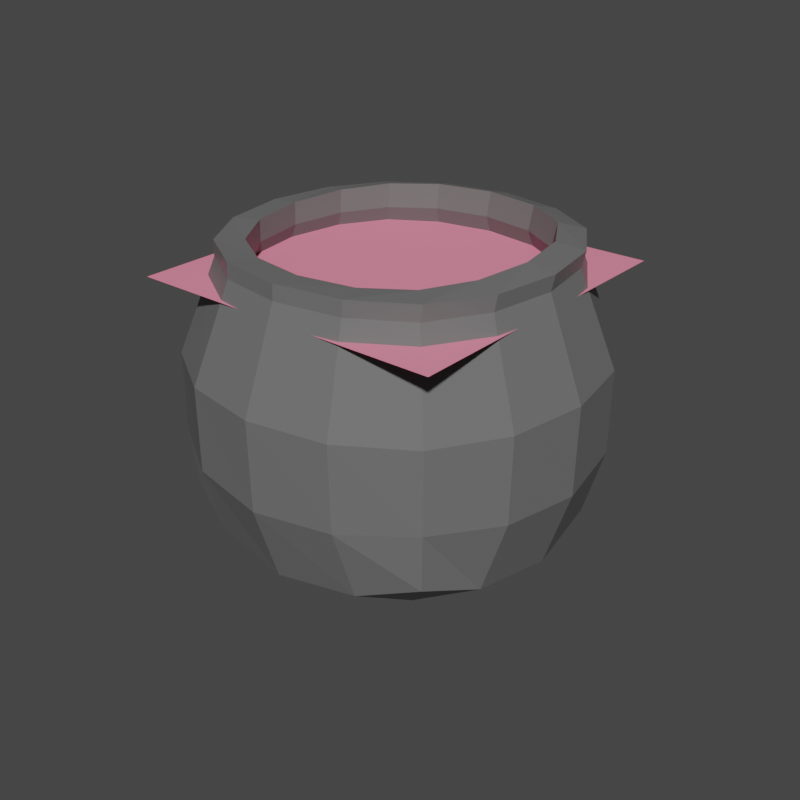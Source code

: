 # Source: cauldron.blend  (saved by Blender 3.2.14; exported with 4.5.12 LTS)
import bpy
from mathutils import Matrix  # noqa: F401  (used for matrix-valued properties, if any)

bpy.ops.wm.read_factory_settings(use_empty=True)
scene = bpy.context.scene
scene.name = 'Scene'

# ---- collections
col_collection = bpy.data.collections.new('Collection'); scene.collection.children.link(col_collection)

# ---- materials (node trees are filled in below, after node groups)
mat_material = bpy.data.materials.new('Material')
mat_material.alpha_threshold = 0.0
mat_material.use_transparent_shadow = False
mat_material.line_color = (0.0, 0.0, 0.0, 1.0)
mat_material_001 = bpy.data.materials.new('Material.001')
mat_material_001.use_transparent_shadow = False

# ---- material node trees
mat_material.use_nodes = True; mat_material.node_tree.nodes.clear()
_N = mat_material.node_tree.nodes; _L = mat_material.node_tree.links
n0 = _N.new('ShaderNodeOutputMaterial'); n0.name = 'Material Output'; n0.location = (300, 300)
n1 = _N.new('ShaderNodeBsdfPrincipled'); n1.name = 'Principled BSDF'; n1.location = (10, 300)
n1.distribution = 'GGX'
n1.subsurface_method = 'RANDOM_WALK_SKIN'
n1.inputs[0].default_value = (0.15, 0.15, 0.15, 1.0)
n1.inputs[2].default_value = 0.4
n1.inputs[3].default_value = 1.45
n1.inputs[13].default_value = 0.1
n1.inputs[27].default_value = (0.0, 0.0, 0.0, 1.0)
n1.inputs[28].default_value = 1.0
_L.new(n1.outputs[0], n0.inputs[0])
n0.is_active_output = True
mat_material_001.use_nodes = True; mat_material_001.node_tree.nodes.clear()
_N = mat_material_001.node_tree.nodes; _L = mat_material_001.node_tree.links
n0 = _N.new('ShaderNodeBsdfPrincipled'); n0.name = 'Principled BSDF'; n0.location = (10, 300)
n0.distribution = 'GGX'
n0.subsurface_method = 'RANDOM_WALK_SKIN'
n0.inputs[0].default_value = (1.0, 0.2747, 0.4072, 1.0)
n0.inputs[3].default_value = 1.45
n0.inputs[27].default_value = (0.0, 0.0, 0.0, 1.0)
n0.inputs[28].default_value = 1.0
n1 = _N.new('ShaderNodeOutputMaterial'); n1.name = 'Material Output'; n1.location = (300, 300)
_L.new(n0.outputs[0], n1.inputs[0])
n1.is_active_output = True

# ---- world
world_world = bpy.data.worlds.new('World'); scene.world = world_world
world_world.use_nodes = True; world_world.node_tree.nodes.clear()
_N = world_world.node_tree.nodes; _L = world_world.node_tree.links
n0 = _N.new('ShaderNodeOutputWorld'); n0.name = 'World Output'; n0.location = (300, 300)
n1 = _N.new('ShaderNodeBackground'); n1.name = 'Background'; n1.location = (10, 300)
n1.inputs[0].default_value = (0.05088, 0.05088, 0.05088, 1.0)
_L.new(n1.outputs[0], n0.inputs[0])
n0.is_active_output = True
world_world.color = (0.05088, 0.05088, 0.05088)
world_world.use_sun_shadow = False
world_world.sun_shadow_jitter_overblur = 0.0

# ---- meshes
me_cube = bpy.data.meshes.new('Cube')
me_cube.from_pydata([(0.5, 0.5, -0.5), (0.5, -0.5, -0.5), (-0.5, 0.5, -0.5), (-0.5, -0.5, -0.5), (-0.5729, 0.2966, -0.5729), (-0.6096, 1.583e-08, -0.6096), (-0.5729, -0.2966, -0.5729), (0.2966, 0.5729, -0.5729), (5.588e-09, 0.6096, -0.6096), (-0.2966, 0.5729, -0.5729), (0.4202, 0.4214, 0.3242), (0.5126, 0.5126, -0.006517), (0.5138, 0.5138, -0.2921), (-0.5138, -0.5138, -0.2921), (-0.5126, -0.5126, -0.006517), (-0.4196, -0.4183, 0.3242), (0.4202, -0.4183, 0.3242), (0.5126, -0.5126, -0.006517), (0.5138, -0.5138, -0.2921), (-0.4196, 0.4214, 0.3242), (-0.5126, 0.5126, -0.006517), (-0.5138, 0.5138, -0.2921), (-0.2966, -0.5729, -0.5729), (-9.313e-10, -0.6096, -0.6096), (0.2966, -0.5729, -0.5729), (0.5729, -0.2966, -0.5729), (0.6096, -1.863e-09, -0.6096), (0.5729, 0.2966, -0.5729), (0.2836, -0.6538, -0.3096), (0.2801, -0.6574, -0.006517), (0.232, -0.5327, 0.3254), (-8.252e-09, -0.7012, -0.3248), (1.112e-08, -0.7059, -0.006517), (0.0003193, -0.5714, 0.3266), (-0.2836, -0.6538, -0.3096), (-0.2801, -0.6574, -0.006517), (-0.2314, -0.5327, 0.3254), (-0.6538, -0.2836, -0.3096), (-0.6574, -0.2801, -0.006517), (-0.5339, -0.2302, 0.3254), (-0.7012, 2.224e-08, -0.3248), (-0.7059, 1.055e-08, -0.006517), (-0.5727, 0.001539, 0.3266), (-0.6538, 0.2836, -0.3096), (-0.6574, 0.2801, -0.006517), (-0.5339, 0.2332, 0.3254), (-0.3162, 0.3162, -0.729), (-7.451e-09, 0.3331, -0.7818), (0.3162, 0.3162, -0.729), (-0.3331, -1.397e-08, -0.7818), (0.0, -5.588e-09, -0.8395), (0.3331, 5.588e-09, -0.7818), (-0.3162, -0.3162, -0.729), (1.49e-08, -0.3331, -0.7818), (0.3162, -0.3162, -0.729), (0.6538, 0.2836, -0.3096), (0.6574, 0.2801, -0.006517), (0.5346, 0.2332, 0.3254), (0.7012, -1.284e-08, -0.3248), (0.7059, 9.767e-09, -0.006517), (0.5733, 0.001539, 0.3266), (0.6538, -0.2836, -0.3096), (0.6574, -0.2801, -0.006517), (0.5346, -0.2302, 0.3254), (-0.2836, 0.6538, -0.3096), (-0.2801, 0.6574, -0.006517), (-0.2314, 0.5358, 0.3254), (2.015e-08, 0.7012, -0.3248), (1.112e-08, 0.7059, -0.006517), (0.0003193, 0.5745, 0.3266), (0.2836, 0.6538, -0.3096), (0.2801, 0.6574, -0.006517), (0.232, 0.5358, 0.3254), (0.4266, 0.4346, 0.3784), (-0.4225, -0.4146, 0.3784), (0.4266, -0.4146, 0.3784), (-0.4225, 0.4346, 0.3784), (0.2364, -0.5302, 0.3796), (0.002071, -0.5694, 0.3808), (-0.2322, -0.5302, 0.3796), (-0.5381, -0.2243, 0.3796), (-0.5773, 0.009983, 0.3808), (-0.5381, 0.2443, 0.3796), (0.5423, 0.2443, 0.3796), (0.5814, 0.009983, 0.3808), (0.5423, -0.2243, 0.3796), (-0.2322, 0.5502, 0.3796), (0.002071, 0.5894, 0.3808), (0.2364, 0.5502, 0.3796), (0.4354, 0.4354, -0.4594), (0.4354, -0.4354, -0.4594), (-0.4354, 0.4354, -0.4594), (-0.4354, -0.4354, -0.4594), (-0.4972, 0.2638, -0.5165), (-0.5307, 1.37e-08, -0.5481), (-0.4972, -0.2638, -0.5165), (0.2638, 0.4972, -0.5165), (1.438e-08, 0.5307, -0.5481), (-0.2638, 0.4972, -0.5165), (0.3492, 0.3513, 0.3173), (0.443, 0.4431, -0.02481), (0.4434, 0.4434, -0.2834), (-0.4434, -0.4434, -0.2834), (-0.4431, -0.4431, -0.02513), (-0.3508, -0.3487, 0.3039), (0.3513, -0.3481, 0.3061), (0.4431, -0.4431, -0.02508), (0.4434, -0.4434, -0.2834), (-0.3485, 0.3517, 0.315), (-0.443, 0.4431, -0.02487), (-0.4434, 0.4434, -0.2834), (-0.2638, -0.4972, -0.5165), (-1.053e-08, -0.5307, -0.5481), (0.2638, -0.4972, -0.5165), (0.4972, -0.2638, -0.5165), (0.5307, -2.662e-09, -0.5481), (0.4972, 0.2638, -0.5165), (0.2505, -0.5602, -0.2973), (0.2455, -0.5654, -0.02479), (0.1982, -0.4408, 0.3052), (-1.072e-08, -0.6025, -0.309), (4.217e-06, -0.6076, -0.02453), (0.0004829, -0.4737, 0.3054), (-0.2505, -0.5602, -0.2973), (-0.2455, -0.5654, -0.02482), (-0.1973, -0.4412, 0.3042), (-0.5602, -0.2505, -0.2973), (-0.5654, -0.2455, -0.02473), (-0.442, -0.195, 0.3077), (-0.6025, 1.829e-08, -0.309), (-0.6075, 2.032e-05, -0.02438), (-0.4738, 0.002345, 0.3115), (-0.5602, 0.2505, -0.2973), (-0.5654, 0.2455, -0.0246), (-0.4406, 0.1994, 0.3132), (-0.2825, 0.2825, -0.641), (2.565e-09, 0.2975, -0.6884), (0.2825, 0.2825, -0.641), (-0.2975, -1.647e-08, -0.6884), (4.48e-09, -4.592e-09, -0.7395), (0.2975, 8.092e-09, -0.6884), (-0.2825, -0.2825, -0.641), (7.89e-09, -0.2975, -0.6884), (0.2825, -0.2825, -0.641), (0.5602, 0.2505, -0.2973), (0.5654, 0.2455, -0.02453), (0.441, 0.1992, 0.3163), (0.6025, -1.334e-08, -0.309), (0.6075, 2.036e-05, -0.02431), (0.474, 0.002348, 0.3148), (0.5602, -0.2505, -0.2973), (0.5654, -0.2454, -0.02466), (0.4422, -0.1947, 0.3108), (-0.2505, 0.5602, -0.2973), (-0.2454, 0.5654, -0.02447), (-0.196, 0.4425, 0.3189), (2.311e-08, 0.6025, -0.309), (4.244e-06, 0.6075, -0.02416), (0.0004865, 0.4747, 0.3211), (0.2505, 0.5602, -0.2973), (0.2455, 0.5653, -0.02444), (0.197, 0.4423, 0.32), (0.359, 0.3652, 0.4032), (-0.3509, -0.3448, 0.3774), (0.3546, -0.3453, 0.3821), (-0.3546, 0.3641, 0.3991), (0.2006, -0.4369, 0.3782), (0.001732, -0.4695, 0.377), (-0.1971, -0.4367, 0.3759), (-0.4439, -0.191, 0.3834), (-0.4777, 0.008406, 0.3895), (-0.446, 0.2082, 0.3941), (0.451, 0.2088, 0.3998), (0.4826, 0.008447, 0.3958), (0.4484, -0.1914, 0.3894), (-0.1994, 0.459, 0.4044), (0.001772, 0.4929, 0.4072), (0.2031, 0.4597, 0.4063)], [], [(28, 29, 32, 31), (29, 30, 33, 32), (31, 32, 35, 34), (32, 33, 36, 35), (1, 18, 28, 24), (18, 17, 29, 28), (17, 16, 30, 29), (35, 36, 15, 14), (34, 35, 14, 13), (22, 34, 13, 3), (23, 31, 34, 22), (24, 28, 31, 23), (37, 38, 41, 40), (38, 39, 42, 41), (40, 41, 44, 43), (41, 42, 45, 44), (3, 13, 37, 6), (13, 14, 38, 37), (14, 15, 39, 38), (44, 45, 19, 20), (43, 44, 20, 21), (4, 43, 21, 2), (5, 40, 43, 4), (6, 37, 40, 5), (46, 47, 50, 49), (47, 48, 51, 50), (49, 50, 53, 52), (50, 51, 54, 53), (2, 9, 46, 4), (9, 8, 47, 46), (8, 7, 48, 47), (7, 0, 27, 48), (48, 27, 26, 51), (51, 26, 25, 54), (54, 25, 1, 24), (53, 54, 24, 23), (52, 53, 23, 22), (6, 52, 22, 3), (5, 49, 52, 6), (4, 46, 49, 5), (55, 56, 59, 58), (56, 57, 60, 59), (58, 59, 62, 61), (59, 60, 63, 62), (0, 12, 55, 27), (12, 11, 56, 55), (11, 10, 57, 56), (62, 63, 16, 17), (61, 62, 17, 18), (25, 61, 18, 1), (26, 58, 61, 25), (27, 55, 58, 26), (64, 65, 68, 67), (65, 66, 69, 68), (67, 68, 71, 70), (68, 69, 72, 71), (2, 21, 64, 9), (21, 20, 65, 64), (20, 19, 66, 65), (71, 72, 10, 11), (70, 71, 11, 12), (7, 70, 12, 0), (8, 67, 70, 7), (9, 64, 67, 8), (19, 45, 82, 76), (30, 16, 75, 77), (16, 63, 85, 75), (72, 69, 87, 88), (15, 36, 79, 74), (45, 42, 81, 82), (63, 60, 84, 85), (36, 33, 78, 79), (69, 66, 86, 87), (42, 39, 80, 81), (60, 57, 83, 84), (33, 30, 77, 78), (66, 19, 76, 86), (39, 15, 74, 80), (10, 72, 88, 73), (57, 10, 73, 83), (117, 120, 121, 118), (118, 121, 122, 119), (120, 123, 124, 121), (121, 124, 125, 122), (90, 113, 117, 107), (107, 117, 118, 106), (106, 118, 119, 105), (124, 103, 104, 125), (123, 102, 103, 124), (111, 92, 102, 123), (112, 111, 123, 120), (113, 112, 120, 117), (126, 129, 130, 127), (127, 130, 131, 128), (129, 132, 133, 130), (130, 133, 134, 131), (92, 95, 126, 102), (102, 126, 127, 103), (103, 127, 128, 104), (133, 109, 108, 134), (132, 110, 109, 133), (93, 91, 110, 132), (94, 93, 132, 129), (95, 94, 129, 126), (135, 138, 139, 136), (136, 139, 140, 137), (138, 141, 142, 139), (139, 142, 143, 140), (91, 93, 135, 98), (98, 135, 136, 97), (97, 136, 137, 96), (96, 137, 116, 89), (137, 140, 115, 116), (140, 143, 114, 115), (143, 113, 90, 114), (142, 112, 113, 143), (141, 111, 112, 142), (95, 92, 111, 141), (94, 95, 141, 138), (93, 94, 138, 135), (144, 147, 148, 145), (145, 148, 149, 146), (147, 150, 151, 148), (148, 151, 152, 149), (89, 116, 144, 101), (101, 144, 145, 100), (100, 145, 146, 99), (151, 106, 105, 152), (150, 107, 106, 151), (114, 90, 107, 150), (115, 114, 150, 147), (116, 115, 147, 144), (153, 156, 157, 154), (154, 157, 158, 155), (156, 159, 160, 157), (157, 160, 161, 158), (91, 98, 153, 110), (110, 153, 154, 109), (109, 154, 155, 108), (160, 100, 99, 161), (159, 101, 100, 160), (96, 89, 101, 159), (97, 96, 159, 156), (98, 97, 156, 153), (108, 165, 171, 134), (119, 166, 164, 105), (105, 164, 174, 152), (161, 177, 176, 158), (104, 163, 168, 125), (134, 171, 170, 131), (152, 174, 173, 149), (125, 168, 167, 122), (158, 176, 175, 155), (131, 170, 169, 128), (149, 173, 172, 146), (122, 167, 166, 119), (155, 175, 165, 108), (128, 169, 163, 104), (99, 162, 177, 161), (146, 172, 162, 99), (78, 77, 166, 167), (79, 78, 167, 168), (77, 75, 164, 166), (74, 79, 168, 163), (81, 80, 169, 170), (82, 81, 170, 171), (80, 74, 163, 169), (76, 82, 171, 165), (84, 83, 172, 173), (85, 84, 173, 174), (83, 73, 162, 172), (75, 85, 174, 164), (87, 86, 175, 176), (88, 87, 176, 177), (86, 76, 165, 175), (73, 88, 177, 162)])
_uv = me_cube.uv_layers.new(name='UVMap')
_uv.uv.foreach_set('vector', [0.4375, 0.8125, 0.5, 0.8125, 0.5, 0.875, 0.4375, 0.875, 0.5, 0.8125, 0.5625, 0.8125, 0.5625, 0.875, 0.5, 0.875, 0.4375, 0.875, 0.5, 0.875, 0.5, 0.9375, 0.4375, 0.9375, 0.5, 0.875, 0.5625, 0.875, 0.5625, 0.9375, 0.5, 0.9375, 0.375, 0.75, 0.4375, 0.75, 0.4375, 0.8125, 0.375, 0.8125, 0.4375, 0.75, 0.5, 0.75, 0.5, 0.8125, 0.4375, 0.8125, 0.5, 0.75, 0.5625, 0.75, 0.5625, 0.8125, 0.5, 0.8125, 0.5, 0.9375, 0.5625, 0.9375, 0.5625, 1.0, 0.5, 1.0, 0.4375, 0.9375, 0.5, 0.9375, 0.5, 1.0, 0.4375, 1.0, 0.375, 0.9375, 0.4375, 0.9375, 0.4375, 1.0, 0.375, 1.0, 0.375, 0.875, 0.4375, 0.875, 0.4375, 0.9375, 0.375, 0.9375, 0.375, 0.8125, 0.4375, 0.8125, 0.4375, 0.875, 0.375, 0.875, 0.4375, 0.0625, 0.5, 0.0625, 0.5, 0.125, 0.4375, 0.125, 0.5, 0.0625, 0.5625, 0.0625, 0.5625, 0.125, 0.5, 0.125, 0.4375, 0.125, 0.5, 0.125, 0.5, 0.1875, 0.4375, 0.1875, 0.5, 0.125, 0.5625, 0.125, 0.5625, 0.1875, 0.5, 0.1875, 0.375, 0.0, 0.4375, 0.0, 0.4375, 0.0625, 0.375, 0.0625, 0.4375, 0.0, 0.5, 0.0, 0.5, 0.0625, 0.4375, 0.0625, 0.5, 0.0, 0.5625, 0.0, 0.5625, 0.0625, 0.5, 0.0625, 0.5, 0.1875, 0.5625, 0.1875, 0.5625, 0.25, 0.5, 0.25, 0.4375, 0.1875, 0.5, 0.1875, 0.5, 0.25, 0.4375, 0.25, 0.375, 0.1875, 0.4375, 0.1875, 0.4375, 0.25, 0.375, 0.25, 0.375, 0.125, 0.4375, 0.125, 0.4375, 0.1875, 0.375, 0.1875, 0.375, 0.0625, 0.4375, 0.0625, 0.4375, 0.125, 0.375, 0.125, 0.1875, 0.5625, 0.25, 0.5625, 0.25, 0.625, 0.1875, 0.625, 0.25, 0.5625, 0.3125, 0.5625, 0.3125, 0.625, 0.25, 0.625, 0.1875, 0.625, 0.25, 0.625, 0.25, 0.6875, 0.1875, 0.6875, 0.25, 0.625, 0.3125, 0.625, 0.3125, 0.6875, 0.25, 0.6875, 0.125, 0.5, 0.1875, 0.5, 0.1875, 0.5625, 0.125, 0.5625, 0.1875, 0.5, 0.25, 0.5, 0.25, 0.5625, 0.1875, 0.5625, 0.25, 0.5, 0.3125, 0.5, 0.3125, 0.5625, 0.25, 0.5625, 0.3125, 0.5, 0.375, 0.5, 0.375, 0.5625, 0.3125, 0.5625, 0.3125, 0.5625, 0.375, 0.5625, 0.375, 0.625, 0.3125, 0.625, 0.3125, 0.625, 0.375, 0.625, 0.375, 0.6875, 0.3125, 0.6875, 0.3125, 0.6875, 0.375, 0.6875, 0.375, 0.75, 0.3125, 0.75, 0.25, 0.6875, 0.3125, 0.6875, 0.3125, 0.75, 0.25, 0.75, 0.1875, 0.6875, 0.25, 0.6875, 0.25, 0.75, 0.1875, 0.75, 0.125, 0.6875, 0.1875, 0.6875, 0.1875, 0.75, 0.125, 0.75, 0.125, 0.625, 0.1875, 0.625, 0.1875, 0.6875, 0.125, 0.6875, 0.125, 0.5625, 0.1875, 0.5625, 0.1875, 0.625, 0.125, 0.625, 0.4375, 0.5625, 0.5, 0.5625, 0.5, 0.625, 0.4375, 0.625, 0.5, 0.5625, 0.5625, 0.5625, 0.5625, 0.625, 0.5, 0.625, 0.4375, 0.625, 0.5, 0.625, 0.5, 0.6875, 0.4375, 0.6875, 0.5, 0.625, 0.5625, 0.625, 0.5625, 0.6875, 0.5, 0.6875, 0.375, 0.5, 0.4375, 0.5, 0.4375, 0.5625, 0.375, 0.5625, 0.4375, 0.5, 0.5, 0.5, 0.5, 0.5625, 0.4375, 0.5625, 0.5, 0.5, 0.5625, 0.5, 0.5625, 0.5625, 0.5, 0.5625, 0.5, 0.6875, 0.5625, 0.6875, 0.5625, 0.75, 0.5, 0.75, 0.4375, 0.6875, 0.5, 0.6875, 0.5, 0.75, 0.4375, 0.75, 0.375, 0.6875, 0.4375, 0.6875, 0.4375, 0.75, 0.375, 0.75, 0.375, 0.625, 0.4375, 0.625, 0.4375, 0.6875, 0.375, 0.6875, 0.375, 0.5625, 0.4375, 0.5625, 0.4375, 0.625, 0.375, 0.625, 0.4375, 0.3125, 0.5, 0.3125, 0.5, 0.375, 0.4375, 0.375, 0.5, 0.3125, 0.5625, 0.3125, 0.5625, 0.375, 0.5, 0.375, 0.4375, 0.375, 0.5, 0.375, 0.5, 0.4375, 0.4375, 0.4375, 0.5, 0.375, 0.5625, 0.375, 0.5625, 0.4375, 0.5, 0.4375, 0.375, 0.25, 0.4375, 0.25, 0.4375, 0.3125, 0.375, 0.3125, 0.4375, 0.25, 0.5, 0.25, 0.5, 0.3125, 0.4375, 0.3125, 0.5, 0.25, 0.5625, 0.25, 0.5625, 0.3125, 0.5, 0.3125, 0.5, 0.4375, 0.5625, 0.4375, 0.5625, 0.5, 0.5, 0.5, 0.4375, 0.4375, 0.5, 0.4375, 0.5, 0.5, 0.4375, 0.5, 0.375, 0.4375, 0.4375, 0.4375, 0.4375, 0.5, 0.375, 0.5, 0.375, 0.375, 0.4375, 0.375, 0.4375, 0.4375, 0.375, 0.4375, 0.375, 0.3125, 0.4375, 0.3125, 0.4375, 0.375, 0.375, 0.375, 0.5625, 0.25, 0.5625, 0.1875, 0.5625, 0.1875, 0.5625, 0.25, 0.5625, 0.8125, 0.5625, 0.75, 0.5625, 0.75, 0.5625, 0.8125, 0.5625, 0.75, 0.5625, 0.6875, 0.5625, 0.6875, 0.5625, 0.75, 0.5625, 0.4375, 0.5625, 0.375, 0.5625, 0.375, 0.5625, 0.4375, 0.5625, 1.0, 0.5625, 0.9375, 0.5625, 0.9375, 0.5625, 1.0, 0.5625, 0.1875, 0.5625, 0.125, 0.5625, 0.125, 0.5625, 0.1875, 0.5625, 0.6875, 0.5625, 0.625, 0.5625, 0.625, 0.5625, 0.6875, 0.5625, 0.9375, 0.5625, 0.875, 0.5625, 0.875, 0.5625, 0.9375, 0.5625, 0.375, 0.5625, 0.3125, 0.5625, 0.3125, 0.5625, 0.375, 0.5625, 0.125, 0.5625, 0.0625, 0.5625, 0.0625, 0.5625, 0.125, 0.5625, 0.625, 0.5625, 0.5625, 0.5625, 0.5625, 0.5625, 0.625, 0.5625, 0.875, 0.5625, 0.8125, 0.5625, 0.8125, 0.5625, 0.875, 0.5625, 0.3125, 0.5625, 0.25, 0.5625, 0.25, 0.5625, 0.3125, 0.5625, 0.0625, 0.5625, 0.0, 0.5625, 0.0, 0.5625, 0.0625, 0.5625, 0.5, 0.5625, 0.4375, 0.5625, 0.4375, 0.5625, 0.5, 0.5625, 0.5625, 0.5625, 0.5, 0.5625, 0.5, 0.5625, 0.5625, 0.4375, 0.8125, 0.4375, 0.875, 0.5, 0.875, 0.5, 0.8125, 0.5, 0.8125, 0.5, 0.875, 0.5625, 0.875, 0.5625, 0.8125, 0.4375, 0.875, 0.4375, 0.9375, 0.5, 0.9375, 0.5, 0.875, 0.5, 0.875, 0.5, 0.9375, 0.5625, 0.9375, 0.5625, 0.875, 0.375, 0.75, 0.375, 0.8125, 0.4375, 0.8125, 0.4375, 0.75, 0.4375, 0.75, 0.4375, 0.8125, 0.5, 0.8125, 0.5, 0.75, 0.5, 0.75, 0.5, 0.8125, 0.5625, 0.8125, 0.5625, 0.75, 0.5, 0.9375, 0.5, 1.0, 0.5625, 1.0, 0.5625, 0.9375, 0.4375, 0.9375, 0.4375, 1.0, 0.5, 1.0, 0.5, 0.9375, 0.375, 0.9375, 0.375, 1.0, 0.4375, 1.0, 0.4375, 0.9375, 0.375, 0.875, 0.375, 0.9375, 0.4375, 0.9375, 0.4375, 0.875, 0.375, 0.8125, 0.375, 0.875, 0.4375, 0.875, 0.4375, 0.8125, 0.4375, 0.0625, 0.4375, 0.125, 0.5, 0.125, 0.5, 0.0625, 0.5, 0.0625, 0.5, 0.125, 0.5625, 0.125, 0.5625, 0.0625, 0.4375, 0.125, 0.4375, 0.1875, 0.5, 0.1875, 0.5, 0.125, 0.5, 0.125, 0.5, 0.1875, 0.5625, 0.1875, 0.5625, 0.125, 0.375, 0.0, 0.375, 0.0625, 0.4375, 0.0625, 0.4375, 0.0, 0.4375, 0.0, 0.4375, 0.0625, 0.5, 0.0625, 0.5, 0.0, 0.5, 0.0, 0.5, 0.0625, 0.5625, 0.0625, 0.5625, 0.0, 0.5, 0.1875, 0.5, 0.25, 0.5625, 0.25, 0.5625, 0.1875, 0.4375, 0.1875, 0.4375, 0.25, 0.5, 0.25, 0.5, 0.1875, 0.375, 0.1875, 0.375, 0.25, 0.4375, 0.25, 0.4375, 0.1875, 0.375, 0.125, 0.375, 0.1875, 0.4375, 0.1875, 0.4375, 0.125, 0.375, 0.0625, 0.375, 0.125, 0.4375, 0.125, 0.4375, 0.0625, 0.1875, 0.5625, 0.1875, 0.625, 0.25, 0.625, 0.25, 0.5625, 0.25, 0.5625, 0.25, 0.625, 0.3125, 0.625, 0.3125, 0.5625, 0.1875, 0.625, 0.1875, 0.6875, 0.25, 0.6875, 0.25, 0.625, 0.25, 0.625, 0.25, 0.6875, 0.3125, 0.6875, 0.3125, 0.625, 0.125, 0.5, 0.125, 0.5625, 0.1875, 0.5625, 0.1875, 0.5, 0.1875, 0.5, 0.1875, 0.5625, 0.25, 0.5625, 0.25, 0.5, 0.25, 0.5, 0.25, 0.5625, 0.3125, 0.5625, 0.3125, 0.5, 0.3125, 0.5, 0.3125, 0.5625, 0.375, 0.5625, 0.375, 0.5, 0.3125, 0.5625, 0.3125, 0.625, 0.375, 0.625, 0.375, 0.5625, 0.3125, 0.625, 0.3125, 0.6875, 0.375, 0.6875, 0.375, 0.625, 0.3125, 0.6875, 0.3125, 0.75, 0.375, 0.75, 0.375, 0.6875, 0.25, 0.6875, 0.25, 0.75, 0.3125, 0.75, 0.3125, 0.6875, 0.1875, 0.6875, 0.1875, 0.75, 0.25, 0.75, 0.25, 0.6875, 0.125, 0.6875, 0.125, 0.75, 0.1875, 0.75, 0.1875, 0.6875, 0.125, 0.625, 0.125, 0.6875, 0.1875, 0.6875, 0.1875, 0.625, 0.125, 0.5625, 0.125, 0.625, 0.1875, 0.625, 0.1875, 0.5625, 0.4375, 0.5625, 0.4375, 0.625, 0.5, 0.625, 0.5, 0.5625, 0.5, 0.5625, 0.5, 0.625, 0.5625, 0.625, 0.5625, 0.5625, 0.4375, 0.625, 0.4375, 0.6875, 0.5, 0.6875, 0.5, 0.625, 0.5, 0.625, 0.5, 0.6875, 0.5625, 0.6875, 0.5625, 0.625, 0.375, 0.5, 0.375, 0.5625, 0.4375, 0.5625, 0.4375, 0.5, 0.4375, 0.5, 0.4375, 0.5625, 0.5, 0.5625, 0.5, 0.5, 0.5, 0.5, 0.5, 0.5625, 0.5625, 0.5625, 0.5625, 0.5, 0.5, 0.6875, 0.5, 0.75, 0.5625, 0.75, 0.5625, 0.6875, 0.4375, 0.6875, 0.4375, 0.75, 0.5, 0.75, 0.5, 0.6875, 0.375, 0.6875, 0.375, 0.75, 0.4375, 0.75, 0.4375, 0.6875, 0.375, 0.625, 0.375, 0.6875, 0.4375, 0.6875, 0.4375, 0.625, 0.375, 0.5625, 0.375, 0.625, 0.4375, 0.625, 0.4375, 0.5625, 0.4375, 0.3125, 0.4375, 0.375, 0.5, 0.375, 0.5, 0.3125, 0.5, 0.3125, 0.5, 0.375, 0.5625, 0.375, 0.5625, 0.3125, 0.4375, 0.375, 0.4375, 0.4375, 0.5, 0.4375, 0.5, 0.375, 0.5, 0.375, 0.5, 0.4375, 0.5625, 0.4375, 0.5625, 0.375, 0.375, 0.25, 0.375, 0.3125, 0.4375, 0.3125, 0.4375, 0.25, 0.4375, 0.25, 0.4375, 0.3125, 0.5, 0.3125, 0.5, 0.25, 0.5, 0.25, 0.5, 0.3125, 0.5625, 0.3125, 0.5625, 0.25, 0.5, 0.4375, 0.5, 0.5, 0.5625, 0.5, 0.5625, 0.4375, 0.4375, 0.4375, 0.4375, 0.5, 0.5, 0.5, 0.5, 0.4375, 0.375, 0.4375, 0.375, 0.5, 0.4375, 0.5, 0.4375, 0.4375, 0.375, 0.375, 0.375, 0.4375, 0.4375, 0.4375, 0.4375, 0.375, 0.375, 0.3125, 0.375, 0.375, 0.4375, 0.375, 0.4375, 0.3125, 0.5625, 0.25, 0.5625, 0.25, 0.5625, 0.1875, 0.5625, 0.1875, 0.5625, 0.8125, 0.5625, 0.8125, 0.5625, 0.75, 0.5625, 0.75, 0.5625, 0.75, 0.5625, 0.75, 0.5625, 0.6875, 0.5625, 0.6875, 0.5625, 0.4375, 0.5625, 0.4375, 0.5625, 0.375, 0.5625, 0.375, 0.5625, 1.0, 0.5625, 1.0, 0.5625, 0.9375, 0.5625, 0.9375, 0.5625, 0.1875, 0.5625, 0.1875, 0.5625, 0.125, 0.5625, 0.125, 0.5625, 0.6875, 0.5625, 0.6875, 0.5625, 0.625, 0.5625, 0.625, 0.5625, 0.9375, 0.5625, 0.9375, 0.5625, 0.875, 0.5625, 0.875, 0.5625, 0.375, 0.5625, 0.375, 0.5625, 0.3125, 0.5625, 0.3125, 0.5625, 0.125, 0.5625, 0.125, 0.5625, 0.0625, 0.5625, 0.0625, 0.5625, 0.625, 0.5625, 0.625, 0.5625, 0.5625, 0.5625, 0.5625, 0.5625, 0.875, 0.5625, 0.875, 0.5625, 0.8125, 0.5625, 0.8125, 0.5625, 0.3125, 0.5625, 0.3125, 0.5625, 0.25, 0.5625, 0.25, 0.5625, 0.0625, 0.5625, 0.0625, 0.5625, 0.0, 0.5625, 0.0, 0.5625, 0.5, 0.5625, 0.5, 0.5625, 0.4375, 0.5625, 0.4375, 0.5625, 0.5625, 0.5625, 0.5625, 0.5625, 0.5, 0.5625, 0.5, 0.5625, 0.875, 0.5625, 0.8125, 0.5625, 0.8125, 0.5625, 0.875, 0.5625, 0.9375, 0.5625, 0.875, 0.5625, 0.875, 0.5625, 0.9375, 0.5625, 0.8125, 0.5625, 0.75, 0.5625, 0.75, 0.5625, 0.8125, 0.5625, 1.0, 0.5625, 0.9375, 0.5625, 0.9375, 0.5625, 1.0, 0.5625, 0.125, 0.5625, 0.0625, 0.5625, 0.0625, 0.5625, 0.125, 0.5625, 0.1875, 0.5625, 0.125, 0.5625, 0.125, 0.5625, 0.1875, 0.5625, 0.0625, 0.5625, 0.0, 0.5625, 0.0, 0.5625, 0.0625, 0.5625, 0.25, 0.5625, 0.1875, 0.5625, 0.1875, 0.5625, 0.25, 0.5625, 0.625, 0.5625, 0.5625, 0.5625, 0.5625, 0.5625, 0.625, 0.5625, 0.6875, 0.5625, 0.625, 0.5625, 0.625, 0.5625, 0.6875, 0.5625, 0.5625, 0.5625, 0.5, 0.5625, 0.5, 0.5625, 0.5625, 0.5625, 0.75, 0.5625, 0.6875, 0.5625, 0.6875, 0.5625, 0.75, 0.5625, 0.375, 0.5625, 0.3125, 0.5625, 0.3125, 0.5625, 0.375, 0.5625, 0.4375, 0.5625, 0.375, 0.5625, 0.375, 0.5625, 0.4375, 0.5625, 0.3125, 0.5625, 0.25, 0.5625, 0.25, 0.5625, 0.3125, 0.5625, 0.5, 0.5625, 0.4375, 0.5625, 0.4375, 0.5625, 0.5])
me_cube.materials.append(mat_material)
me_cube.use_mirror_vertex_groups = False
me_cube.update()
me_plane_001 = bpy.data.meshes.new('Plane.001')
me_plane_001.from_pydata([(-0.5718, -0.5718, 0.2978), (0.5718, -0.5718, 0.2978), (-0.5718, 0.5718, 0.2978), (0.5718, 0.5718, 0.2978)], [], [(0, 1, 3, 2)])
_uv = me_plane_001.uv_layers.new(name='UVMap')
_uv.uv.foreach_set('vector', [0.0, 0.0, 1.0, 0.0, 1.0, 1.0, 0.0, 1.0])
me_plane_001.materials.append(mat_material_001)
me_plane_001.update()

# ---- objects
ob_cauldron = bpy.data.objects.new('Cauldron', me_cube)
ob_plane = bpy.data.objects.new('Plane', me_plane_001)

# ---- transforms, parenting, visibility, modifiers, constraints
ob_cauldron.location = (0.0, 0.0, 0.0)
ob_cauldron.lock_rotations_4d = False
ob_cauldron.empty_display_type = 'ARROWS'
ob_cauldron.lineart.crease_threshold = 0.0
ob_plane.location = (0.0, 0.0, 0.0)
_m = ob_plane.modifiers.new('Multires', 'MULTIRES')
_m.levels = 5
_m.sculpt_levels = 5
_m.render_levels = 5
_m = ob_plane.modifiers.new('Displace', 'DISPLACE')
_m.strength = -0.07
_m.texture_coords = 'OBJECT'

# ---- collection membership
col_collection.objects.link(ob_cauldron)
col_collection.objects.link(ob_plane)

# ---- scene / render settings (as saved in the file)
scene.frame_start = 1; scene.frame_end = 250; scene.frame_set(0)
scene.render.engine = 'BLENDER_EEVEE_NEXT'
scene.render.resolution_x = 1080
scene.render.film_transparent = True
scene.cycles.sampling_pattern = 'TABULATED_SOBOL'
scene.cycles.use_light_tree = False
scene.view_settings.view_transform = 'Filmic'
bpy.context.view_layer.update()

# ---- added for rendering (the .blend has no active camera and no usable light): camera, sun
cam_auto = bpy.data.cameras.new('AutoCamera')
cam_auto.lens = 50.0
cam_auto.sensor_width = 36.0
cam_auto.clip_end = 1000.0
ob_auto_camera = bpy.data.objects.new('AutoCamera', cam_auto)
scene.collection.objects.link(ob_auto_camera)
ob_auto_camera.location = (2.17786, -2.61343, 1.52612)
ob_auto_camera.rotation_euler = (1.09748, -7.21219e-08, 0.694738)
scene.camera = ob_auto_camera
light_auto_sun = bpy.data.lights.new('AutoSun', 'SUN')
light_auto_sun.energy = 3.0
light_auto_sun.angle = 0.0523599
ob_auto_sun = bpy.data.objects.new('AutoSun', light_auto_sun)
scene.collection.objects.link(ob_auto_sun)
ob_auto_sun.rotation_euler = (0.872665, 0.174533, 0.523599)
bpy.context.view_layer.update()
